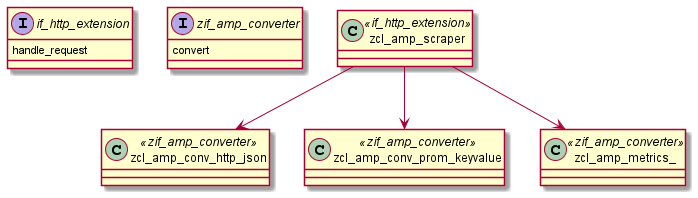

The diagram above was rendered by PlantUML. Its source (embedded in the PNG):
@startuml scraper


interface if_http_extension{
  handle_request
}
interface zif_amp_converter{
  convert
}

class zcl_amp_scraper <<if_http_extension>>

class zcl_amp_conv_http_json <<zif_amp_converter>>
class zcl_amp_conv_prom_keyvalue <<zif_amp_converter>>
class zcl_amp_metrics_ <<zif_amp_converter>>

zcl_amp_scraper --> zcl_amp_conv_http_json
zcl_amp_scraper --> zcl_amp_conv_prom_keyvalue
zcl_amp_scraper --> zcl_amp_metrics_

@enduml